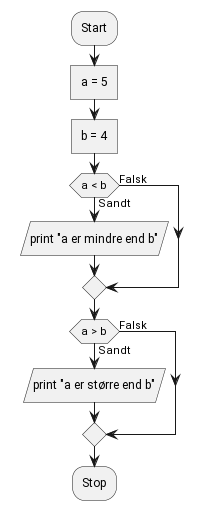

The diagram above was rendered by PlantUML. Its source (embedded in the PNG):
@startuml
:Start;
:a = 5]
:b = 4]
if (a < b) then (Sandt)
:print "a er mindre end b"/
else (Falsk)
endif
if (a > b) then (Sandt)
:print "a er større end b"/
else (Falsk)
endif
:Stop;
@enduml